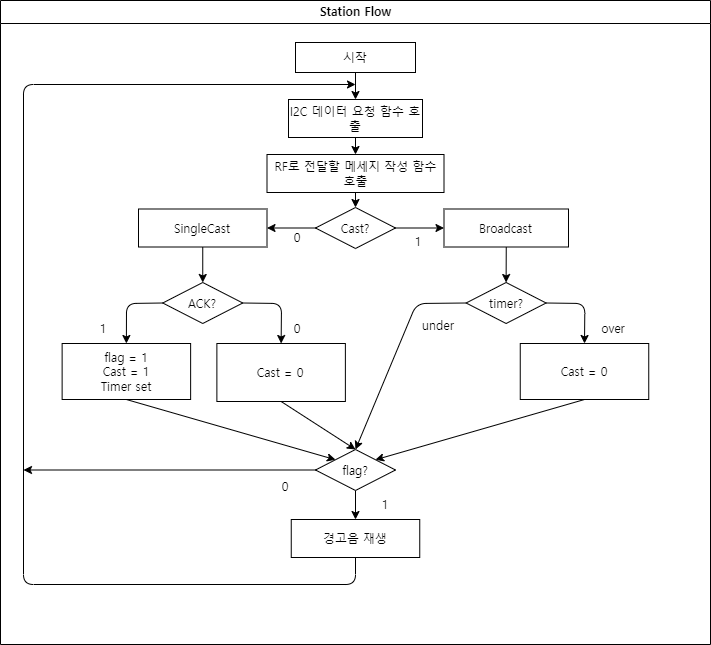

The diagram above was exported from draw.io. Its source (the exported page's mxGraphModel, read from the mxfile embedded in the PNG):
<mxGraphModel dx="913" dy="675" grid="0" gridSize="10" guides="1" tooltips="1" connect="1" arrows="1" fold="1" page="1" pageScale="1" pageWidth="827" pageHeight="1169" math="0" shadow="0">
  <root>
    <mxCell id="WIyWlLk6GJQsqaUBKTNV-0" />
    <mxCell id="WIyWlLk6GJQsqaUBKTNV-1" parent="WIyWlLk6GJQsqaUBKTNV-0" />
    <mxCell id="9OZRC_NavAZGSDA5mFGG-38" value="Station Flow" style="swimlane;strokeWidth=1;fontSize=12;startSize=23;fontFamily=프리텐다드;html=1;fontSource=https%3A%2F%2Fcdn.jsdelivr.net%2Fgh%2FProject-Noonnu%2Fnoonfonts_2107%401.1%2FPretendard-Regular.woff;" parent="WIyWlLk6GJQsqaUBKTNV-1" vertex="1">
      <mxGeometry x="55" y="63" width="710" height="644" as="geometry" />
    </mxCell>
    <mxCell id="44" style="edgeStyle=none;html=1;exitX=0.5;exitY=1;exitDx=0;exitDy=0;entryX=0.5;entryY=0;entryDx=0;entryDy=0;fontFamily=프리텐다드;fontSource=https%3A%2F%2Fcdn.jsdelivr.net%2Fgh%2FProject-Noonnu%2Fnoonfonts_2107%401.1%2FPretendard-Regular.woff;" parent="9OZRC_NavAZGSDA5mFGG-38" source="23" target="24" edge="1">
      <mxGeometry relative="1" as="geometry" />
    </mxCell>
    <mxCell id="23" value="시작" style="rounded=0;whiteSpace=wrap;html=1;fontFamily=프리텐다드;fontSource=https%3A%2F%2Fcdn.jsdelivr.net%2Fgh%2FProject-Noonnu%2Fnoonfonts_2107%401.1%2FPretendard-Regular.woff;" parent="9OZRC_NavAZGSDA5mFGG-38" vertex="1">
      <mxGeometry x="295" y="42" width="120" height="30" as="geometry" />
    </mxCell>
    <mxCell id="45" style="edgeStyle=none;html=1;exitX=0.5;exitY=1;exitDx=0;exitDy=0;entryX=0.5;entryY=0;entryDx=0;entryDy=0;fontFamily=프리텐다드;fontSource=https%3A%2F%2Fcdn.jsdelivr.net%2Fgh%2FProject-Noonnu%2Fnoonfonts_2107%401.1%2FPretendard-Regular.woff;" parent="9OZRC_NavAZGSDA5mFGG-38" source="24" target="26" edge="1">
      <mxGeometry relative="1" as="geometry" />
    </mxCell>
    <mxCell id="24" value="I2C 데이터 요청 함수 호출" style="rounded=0;whiteSpace=wrap;html=1;fontFamily=프리텐다드;fontSource=https%3A%2F%2Fcdn.jsdelivr.net%2Fgh%2FProject-Noonnu%2Fnoonfonts_2107%401.1%2FPretendard-Regular.woff;" parent="9OZRC_NavAZGSDA5mFGG-38" vertex="1">
      <mxGeometry x="288" y="99" width="134" height="38" as="geometry" />
    </mxCell>
    <mxCell id="46" style="edgeStyle=none;html=1;exitX=0.5;exitY=1;exitDx=0;exitDy=0;entryX=0.5;entryY=0;entryDx=0;entryDy=0;fontFamily=프리텐다드;fontSource=https%3A%2F%2Fcdn.jsdelivr.net%2Fgh%2FProject-Noonnu%2Fnoonfonts_2107%401.1%2FPretendard-Regular.woff;" parent="9OZRC_NavAZGSDA5mFGG-38" source="26" target="28" edge="1">
      <mxGeometry relative="1" as="geometry" />
    </mxCell>
    <mxCell id="26" value="RF로 전달할 메세지 작성 함수 호출" style="rounded=0;whiteSpace=wrap;html=1;fontFamily=프리텐다드;fontSource=https%3A%2F%2Fcdn.jsdelivr.net%2Fgh%2FProject-Noonnu%2Fnoonfonts_2107%401.1%2FPretendard-Regular.woff;" parent="9OZRC_NavAZGSDA5mFGG-38" vertex="1">
      <mxGeometry x="266.5" y="154" width="177" height="38" as="geometry" />
    </mxCell>
    <mxCell id="39" style="edgeStyle=none;html=1;exitX=0;exitY=0.5;exitDx=0;exitDy=0;entryX=1;entryY=0.5;entryDx=0;entryDy=0;fontFamily=프리텐다드;fontSource=https%3A%2F%2Fcdn.jsdelivr.net%2Fgh%2FProject-Noonnu%2Fnoonfonts_2107%401.1%2FPretendard-Regular.woff;" parent="9OZRC_NavAZGSDA5mFGG-38" source="28" target="30" edge="1">
      <mxGeometry relative="1" as="geometry" />
    </mxCell>
    <mxCell id="40" value="" style="edgeStyle=none;html=1;fontFamily=프리텐다드;fontSource=https%3A%2F%2Fcdn.jsdelivr.net%2Fgh%2FProject-Noonnu%2Fnoonfonts_2107%401.1%2FPretendard-Regular.woff;" parent="9OZRC_NavAZGSDA5mFGG-38" source="28" target="31" edge="1">
      <mxGeometry relative="1" as="geometry" />
    </mxCell>
    <mxCell id="28" value="Cast?" style="rhombus;whiteSpace=wrap;html=1;fontFamily=프리텐다드;fontSource=https%3A%2F%2Fcdn.jsdelivr.net%2Fgh%2FProject-Noonnu%2Fnoonfonts_2107%401.1%2FPretendard-Regular.woff;" parent="9OZRC_NavAZGSDA5mFGG-38" vertex="1">
      <mxGeometry x="315" y="207" width="80" height="41" as="geometry" />
    </mxCell>
    <mxCell id="38" style="edgeStyle=none;html=1;exitX=0.5;exitY=1;exitDx=0;exitDy=0;entryX=0.5;entryY=0;entryDx=0;entryDy=0;fontFamily=프리텐다드;fontSource=https%3A%2F%2Fcdn.jsdelivr.net%2Fgh%2FProject-Noonnu%2Fnoonfonts_2107%401.1%2FPretendard-Regular.woff;" parent="9OZRC_NavAZGSDA5mFGG-38" source="30" target="32" edge="1">
      <mxGeometry relative="1" as="geometry" />
    </mxCell>
    <mxCell id="30" value="SingleCast" style="rounded=0;whiteSpace=wrap;html=1;fontFamily=프리텐다드;fontSource=https%3A%2F%2Fcdn.jsdelivr.net%2Fgh%2FProject-Noonnu%2Fnoonfonts_2107%401.1%2FPretendard-Regular.woff;" parent="9OZRC_NavAZGSDA5mFGG-38" vertex="1">
      <mxGeometry x="138" y="208.5" width="128.5" height="38" as="geometry" />
    </mxCell>
    <mxCell id="53" style="edgeStyle=none;html=1;exitX=0.5;exitY=1;exitDx=0;exitDy=0;entryX=0.5;entryY=0;entryDx=0;entryDy=0;fontFamily=프리텐다드;fontSource=https%3A%2F%2Fcdn.jsdelivr.net%2Fgh%2FProject-Noonnu%2Fnoonfonts_2107%401.1%2FPretendard-Regular.woff;" parent="9OZRC_NavAZGSDA5mFGG-38" source="31" target="52" edge="1">
      <mxGeometry relative="1" as="geometry" />
    </mxCell>
    <mxCell id="31" value="Broadcast" style="rounded=0;whiteSpace=wrap;html=1;fontFamily=프리텐다드;fontSource=https%3A%2F%2Fcdn.jsdelivr.net%2Fgh%2FProject-Noonnu%2Fnoonfonts_2107%401.1%2FPretendard-Regular.woff;" parent="9OZRC_NavAZGSDA5mFGG-38" vertex="1">
      <mxGeometry x="443.5" y="208.5" width="124.5" height="38" as="geometry" />
    </mxCell>
    <mxCell id="36" style="edgeStyle=none;html=1;exitX=0;exitY=0.5;exitDx=0;exitDy=0;entryX=0.5;entryY=0;entryDx=0;entryDy=0;fontFamily=프리텐다드;fontSource=https%3A%2F%2Fcdn.jsdelivr.net%2Fgh%2FProject-Noonnu%2Fnoonfonts_2107%401.1%2FPretendard-Regular.woff;" parent="9OZRC_NavAZGSDA5mFGG-38" source="32" target="34" edge="1">
      <mxGeometry relative="1" as="geometry">
        <Array as="points">
          <mxPoint x="126" y="303" />
        </Array>
      </mxGeometry>
    </mxCell>
    <mxCell id="37" style="edgeStyle=none;html=1;exitX=1;exitY=0.5;exitDx=0;exitDy=0;entryX=0.5;entryY=0;entryDx=0;entryDy=0;fontFamily=프리텐다드;fontSource=https%3A%2F%2Fcdn.jsdelivr.net%2Fgh%2FProject-Noonnu%2Fnoonfonts_2107%401.1%2FPretendard-Regular.woff;" parent="9OZRC_NavAZGSDA5mFGG-38" source="32" target="35" edge="1">
      <mxGeometry relative="1" as="geometry">
        <Array as="points">
          <mxPoint x="281" y="303" />
        </Array>
      </mxGeometry>
    </mxCell>
    <mxCell id="32" value="ACK?" style="rhombus;whiteSpace=wrap;html=1;fontFamily=프리텐다드;fontSource=https%3A%2F%2Fcdn.jsdelivr.net%2Fgh%2FProject-Noonnu%2Fnoonfonts_2107%401.1%2FPretendard-Regular.woff;" parent="9OZRC_NavAZGSDA5mFGG-38" vertex="1">
      <mxGeometry x="162.25" y="282" width="80" height="41" as="geometry" />
    </mxCell>
    <mxCell id="60" style="edgeStyle=none;html=1;exitX=0.5;exitY=1;exitDx=0;exitDy=0;entryX=0;entryY=0;entryDx=0;entryDy=0;fontFamily=프리텐다드;fontSource=https%3A%2F%2Fcdn.jsdelivr.net%2Fgh%2FProject-Noonnu%2Fnoonfonts_2107%401.1%2FPretendard-Regular.woff;" parent="9OZRC_NavAZGSDA5mFGG-38" source="34" target="59" edge="1">
      <mxGeometry relative="1" as="geometry" />
    </mxCell>
    <mxCell id="34" value="flag = 1&lt;br&gt;Cast = 1&lt;br&gt;Timer set" style="rounded=0;whiteSpace=wrap;html=1;fontFamily=프리텐다드;fontSource=https%3A%2F%2Fcdn.jsdelivr.net%2Fgh%2FProject-Noonnu%2Fnoonfonts_2107%401.1%2FPretendard-Regular.woff;" parent="9OZRC_NavAZGSDA5mFGG-38" vertex="1">
      <mxGeometry x="61.63" y="343" width="128.5" height="56" as="geometry" />
    </mxCell>
    <mxCell id="61" style="edgeStyle=none;html=1;exitX=0.5;exitY=1;exitDx=0;exitDy=0;entryX=0.5;entryY=0;entryDx=0;entryDy=0;fontFamily=프리텐다드;fontSource=https%3A%2F%2Fcdn.jsdelivr.net%2Fgh%2FProject-Noonnu%2Fnoonfonts_2107%401.1%2FPretendard-Regular.woff;" parent="9OZRC_NavAZGSDA5mFGG-38" source="35" target="59" edge="1">
      <mxGeometry relative="1" as="geometry" />
    </mxCell>
    <mxCell id="35" value="Cast = 0" style="rounded=0;whiteSpace=wrap;html=1;fontFamily=프리텐다드;fontSource=https%3A%2F%2Fcdn.jsdelivr.net%2Fgh%2FProject-Noonnu%2Fnoonfonts_2107%401.1%2FPretendard-Regular.woff;" parent="9OZRC_NavAZGSDA5mFGG-38" vertex="1">
      <mxGeometry x="216.38" y="343" width="128.5" height="58" as="geometry" />
    </mxCell>
    <mxCell id="41" value="0" style="text;html=1;strokeColor=none;fillColor=none;align=center;verticalAlign=middle;whiteSpace=wrap;rounded=0;fontFamily=프리텐다드;fontSource=https%3A%2F%2Fcdn.jsdelivr.net%2Fgh%2FProject-Noonnu%2Fnoonfonts_2107%401.1%2FPretendard-Regular.woff;" parent="9OZRC_NavAZGSDA5mFGG-38" vertex="1">
      <mxGeometry x="266.5" y="222" width="60" height="30" as="geometry" />
    </mxCell>
    <mxCell id="42" value="1" style="text;html=1;strokeColor=none;fillColor=none;align=center;verticalAlign=middle;whiteSpace=wrap;rounded=0;fontFamily=프리텐다드;fontSource=https%3A%2F%2Fcdn.jsdelivr.net%2Fgh%2FProject-Noonnu%2Fnoonfonts_2107%401.1%2FPretendard-Regular.woff;" parent="9OZRC_NavAZGSDA5mFGG-38" vertex="1">
      <mxGeometry x="388" y="226" width="60" height="30" as="geometry" />
    </mxCell>
    <mxCell id="49" style="edgeStyle=none;html=1;exitX=1;exitY=0.5;exitDx=0;exitDy=0;entryX=0.5;entryY=0;entryDx=0;entryDy=0;fontFamily=프리텐다드;fontSource=https%3A%2F%2Fcdn.jsdelivr.net%2Fgh%2FProject-Noonnu%2Fnoonfonts_2107%401.1%2FPretendard-Regular.woff;" parent="9OZRC_NavAZGSDA5mFGG-38" source="52" target="51" edge="1">
      <mxGeometry relative="1" as="geometry">
        <Array as="points">
          <mxPoint x="584.37" y="303" />
        </Array>
      </mxGeometry>
    </mxCell>
    <mxCell id="63" style="edgeStyle=none;html=1;exitX=0.5;exitY=1;exitDx=0;exitDy=0;entryX=1;entryY=0;entryDx=0;entryDy=0;fontFamily=프리텐다드;fontSource=https%3A%2F%2Fcdn.jsdelivr.net%2Fgh%2FProject-Noonnu%2Fnoonfonts_2107%401.1%2FPretendard-Regular.woff;" parent="9OZRC_NavAZGSDA5mFGG-38" source="51" target="59" edge="1">
      <mxGeometry relative="1" as="geometry" />
    </mxCell>
    <mxCell id="51" value="Cast = 0" style="rounded=0;whiteSpace=wrap;html=1;fontFamily=프리텐다드;fontSource=https%3A%2F%2Fcdn.jsdelivr.net%2Fgh%2FProject-Noonnu%2Fnoonfonts_2107%401.1%2FPretendard-Regular.woff;" parent="9OZRC_NavAZGSDA5mFGG-38" vertex="1">
      <mxGeometry x="519.75" y="343" width="128.5" height="56" as="geometry" />
    </mxCell>
    <mxCell id="108" style="edgeStyle=none;html=1;exitX=0;exitY=0.5;exitDx=0;exitDy=0;entryX=0.5;entryY=0;entryDx=0;entryDy=0;" edge="1" parent="9OZRC_NavAZGSDA5mFGG-38" source="52" target="59">
      <mxGeometry relative="1" as="geometry">
        <Array as="points">
          <mxPoint x="416" y="303" />
        </Array>
      </mxGeometry>
    </mxCell>
    <mxCell id="52" value="timer?" style="rhombus;whiteSpace=wrap;html=1;fontFamily=프리텐다드;fontSource=https%3A%2F%2Fcdn.jsdelivr.net%2Fgh%2FProject-Noonnu%2Fnoonfonts_2107%401.1%2FPretendard-Regular.woff;" parent="9OZRC_NavAZGSDA5mFGG-38" vertex="1">
      <mxGeometry x="465.62" y="282" width="80" height="41" as="geometry" />
    </mxCell>
    <mxCell id="54" value="0" style="text;html=1;strokeColor=none;fillColor=none;align=center;verticalAlign=middle;whiteSpace=wrap;rounded=0;fontFamily=프리텐다드;fontSource=https%3A%2F%2Fcdn.jsdelivr.net%2Fgh%2FProject-Noonnu%2Fnoonfonts_2107%401.1%2FPretendard-Regular.woff;" parent="9OZRC_NavAZGSDA5mFGG-38" vertex="1">
      <mxGeometry x="266.5" y="313" width="60" height="30" as="geometry" />
    </mxCell>
    <mxCell id="55" value="1" style="text;html=1;strokeColor=none;fillColor=none;align=center;verticalAlign=middle;whiteSpace=wrap;rounded=0;fontFamily=프리텐다드;fontSource=https%3A%2F%2Fcdn.jsdelivr.net%2Fgh%2FProject-Noonnu%2Fnoonfonts_2107%401.1%2FPretendard-Regular.woff;" parent="9OZRC_NavAZGSDA5mFGG-38" vertex="1">
      <mxGeometry x="73" y="313" width="60" height="30" as="geometry" />
    </mxCell>
    <mxCell id="57" value="under" style="text;html=1;strokeColor=none;fillColor=none;align=center;verticalAlign=middle;whiteSpace=wrap;rounded=0;fontFamily=프리텐다드;fontSource=https%3A%2F%2Fcdn.jsdelivr.net%2Fgh%2FProject-Noonnu%2Fnoonfonts_2107%401.1%2FPretendard-Regular.woff;" parent="9OZRC_NavAZGSDA5mFGG-38" vertex="1">
      <mxGeometry x="408" y="310" width="60" height="30" as="geometry" />
    </mxCell>
    <mxCell id="58" value="over" style="text;html=1;strokeColor=none;fillColor=none;align=center;verticalAlign=middle;whiteSpace=wrap;rounded=0;fontFamily=프리텐다드;fontSource=https%3A%2F%2Fcdn.jsdelivr.net%2Fgh%2FProject-Noonnu%2Fnoonfonts_2107%401.1%2FPretendard-Regular.woff;" parent="9OZRC_NavAZGSDA5mFGG-38" vertex="1">
      <mxGeometry x="583" y="313" width="60" height="30" as="geometry" />
    </mxCell>
    <mxCell id="65" style="edgeStyle=none;html=1;exitX=0.5;exitY=1;exitDx=0;exitDy=0;entryX=0.5;entryY=0;entryDx=0;entryDy=0;fontFamily=프리텐다드;fontSource=https%3A%2F%2Fcdn.jsdelivr.net%2Fgh%2FProject-Noonnu%2Fnoonfonts_2107%401.1%2FPretendard-Regular.woff;" parent="9OZRC_NavAZGSDA5mFGG-38" source="59" target="64" edge="1">
      <mxGeometry relative="1" as="geometry" />
    </mxCell>
    <mxCell id="59" value="flag?" style="rhombus;whiteSpace=wrap;html=1;fontFamily=프리텐다드;fontSource=https%3A%2F%2Fcdn.jsdelivr.net%2Fgh%2FProject-Noonnu%2Fnoonfonts_2107%401.1%2FPretendard-Regular.woff;" parent="9OZRC_NavAZGSDA5mFGG-38" vertex="1">
      <mxGeometry x="315" y="449" width="80" height="41" as="geometry" />
    </mxCell>
    <mxCell id="64" value="경고음 재생" style="rounded=0;whiteSpace=wrap;html=1;fontFamily=프리텐다드;fontSource=https%3A%2F%2Fcdn.jsdelivr.net%2Fgh%2FProject-Noonnu%2Fnoonfonts_2107%401.1%2FPretendard-Regular.woff;" parent="9OZRC_NavAZGSDA5mFGG-38" vertex="1">
      <mxGeometry x="290.75" y="519" width="128.5" height="38" as="geometry" />
    </mxCell>
    <mxCell id="68" value="0" style="text;html=1;strokeColor=none;fillColor=none;align=center;verticalAlign=middle;whiteSpace=wrap;rounded=0;fontFamily=프리텐다드;fontSource=https%3A%2F%2Fcdn.jsdelivr.net%2Fgh%2FProject-Noonnu%2Fnoonfonts_2107%401.1%2FPretendard-Regular.woff;" parent="9OZRC_NavAZGSDA5mFGG-38" vertex="1">
      <mxGeometry x="255" y="471" width="60" height="30" as="geometry" />
    </mxCell>
    <mxCell id="107" value="1" style="text;html=1;strokeColor=none;fillColor=none;align=center;verticalAlign=middle;whiteSpace=wrap;rounded=0;fontFamily=프리텐다드;fontSource=https%3A%2F%2Fcdn.jsdelivr.net%2Fgh%2FProject-Noonnu%2Fnoonfonts_2107%401.1%2FPretendard-Regular.woff;" parent="9OZRC_NavAZGSDA5mFGG-38" vertex="1">
      <mxGeometry x="355" y="489" width="60" height="30" as="geometry" />
    </mxCell>
    <mxCell id="66" style="edgeStyle=none;html=1;exitX=0.5;exitY=1;exitDx=0;exitDy=0;fontFamily=프리텐다드;fontSource=https%3A%2F%2Fcdn.jsdelivr.net%2Fgh%2FProject-Noonnu%2Fnoonfonts_2107%401.1%2FPretendard-Regular.woff;" parent="WIyWlLk6GJQsqaUBKTNV-1" source="64" edge="1">
      <mxGeometry relative="1" as="geometry">
        <mxPoint x="410" y="147" as="targetPoint" />
        <Array as="points">
          <mxPoint x="410" y="647" />
          <mxPoint x="78" y="647" />
          <mxPoint x="78" y="147" />
        </Array>
      </mxGeometry>
    </mxCell>
    <mxCell id="67" style="edgeStyle=none;html=1;fontFamily=프리텐다드;fontSource=https%3A%2F%2Fcdn.jsdelivr.net%2Fgh%2FProject-Noonnu%2Fnoonfonts_2107%401.1%2FPretendard-Regular.woff;" parent="WIyWlLk6GJQsqaUBKTNV-1" source="59" edge="1">
      <mxGeometry relative="1" as="geometry">
        <mxPoint x="77.99996948242188" y="532.5" as="targetPoint" />
      </mxGeometry>
    </mxCell>
  </root>
</mxGraphModel>